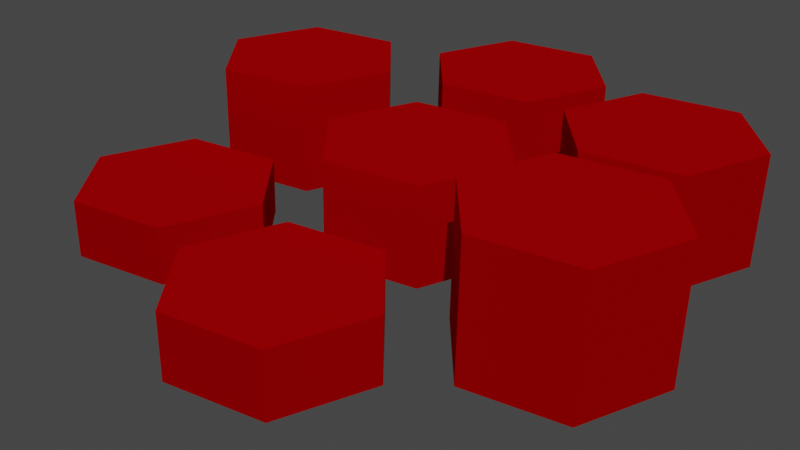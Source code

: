 # Source: ProjectKM.blend  (saved by Blender 2.93.21; exported with 4.5.12 LTS)
import bpy
from mathutils import Matrix  # noqa: F401  (used for matrix-valued properties, if any)

bpy.ops.wm.read_factory_settings(use_empty=True)
scene = bpy.context.scene
scene.name = 'Scene'

# ---- collections
col_collection = bpy.data.collections.new('Collection'); scene.collection.children.link(col_collection)

# ---- materials (node trees are filled in below, after node groups)
mat_material_003 = bpy.data.materials.new('Material.003')
mat_material_003.use_transparent_shadow = False
mat_material_003.diffuse_color = (0.8, 0.0, 0.00229, 1.0)

# ---- node groups
ng_auto_smooth = bpy.data.node_groups.new('Auto Smooth', 'GeometryNodeTree')
_s = ng_auto_smooth.interface.new_socket(name='Geometry', in_out='OUTPUT', socket_type='NodeSocketGeometry')
_s = ng_auto_smooth.interface.new_socket(name='Geometry', in_out='INPUT', socket_type='NodeSocketGeometry')
_s = ng_auto_smooth.interface.new_socket(name='Angle', in_out='INPUT', socket_type='NodeSocketFloat')
_s.subtype = 'ANGLE'
_s.min_value = 0.0
_s.max_value = 3.142
ng_auto_smooth.is_modifier = True
_N = ng_auto_smooth.nodes; _L = ng_auto_smooth.links
n0 = _N.new('NodeGroupOutput'); n0.name = 'Group Output'; n0.location = (480, -100)
n1 = _N.new('NodeGroupInput'); n1.name = 'Group Input'; n1.location = (-420, -300)
n2 = _N.new('NodeGroupInput'); n2.name = 'Group Input.001'; n2.location = (-60, -100)
n3 = _N.new('GeometryNodeSetShadeSmooth'); n3.name = 'Set Shade Smooth'; n3.location = (120, -100)
n3.domain = 'EDGE'
n4 = _N.new('GeometryNodeSetShadeSmooth'); n4.name = 'Set Shade Smooth.001'; n4.location = (300, -100)
n5 = _N.new('GeometryNodeInputMeshEdgeAngle'); n5.name = 'Edge Angle'; n5.location = (-420, -220)
n6 = _N.new('GeometryNodeInputEdgeSmooth'); n6.name = 'Is Edge Smooth'; n6.location = (-60, -160)
n7 = _N.new('GeometryNodeInputShadeSmooth'); n7.name = 'Is Face Smooth'; n7.location = (-240, -340)
n8 = _N.new('FunctionNodeBooleanMath'); n8.name = 'Boolean Math'; n8.location = (-60, -220)
n9 = _N.new('FunctionNodeCompare'); n9.name = 'Compare'; n9.location = (-240, -180)
n9.operation = 'LESS_EQUAL'
_L.new(n5.outputs[0], n9.inputs[0])
_L.new(n4.outputs[0], n0.inputs[0])
_L.new(n1.outputs[1], n9.inputs[1])
_L.new(n9.outputs[0], n8.inputs[0])
_L.new(n7.outputs[0], n8.inputs[1])
_L.new(n2.outputs[0], n3.inputs[0])
_L.new(n6.outputs[0], n3.inputs[1])
_L.new(n3.outputs[0], n4.inputs[0])
_L.new(n8.outputs[0], n3.inputs[2])
n0.is_active_output = True

# ---- material node trees

# ---- world
world_world = bpy.data.worlds.new('World'); scene.world = world_world
world_world.use_nodes = True; world_world.node_tree.nodes.clear()
_N = world_world.node_tree.nodes; _L = world_world.node_tree.links
n0 = _N.new('ShaderNodeOutputWorld'); n0.name = 'World Output'; n0.location = (300, 300)
n1 = _N.new('ShaderNodeBackground'); n1.name = 'Background'; n1.location = (10, 300)
n1.inputs[0].default_value = (0.05088, 0.05088, 0.05088, 1.0)
_L.new(n1.outputs[0], n0.inputs[0])
n0.is_active_output = True
world_world.color = (0.05088, 0.05088, 0.05088)
world_world.use_sun_shadow = False
world_world.sun_shadow_jitter_overblur = 0.0

# ---- cameras
cam_camera_001 = bpy.data.cameras.new('Camera.001')

# ---- lights
light_sun = bpy.data.lights.new('Sun', 'SUN')
light_sun.transmission_factor = 0.0
light_sun.energy = 1.0
light_sun.shadow_soft_size = 0.125

# ---- meshes
me_hex_grid_002 = bpy.data.meshes.new('Hex.Grid.002')
me_hex_grid_002.from_pydata([(-2.581, 1.128, 0.0), (-3.557, 0.5638, 0.0), (-3.557, -0.5638, 0.0), (-2.581, -1.128, 0.0), (-1.604, -0.5638, 0.0), (-1.604, 0.5638, 0.0), (-1.29, 3.362, 0.0), (-2.267, 2.799, 0.0), (-2.267, 1.671, 0.0), (-1.29, 1.108, 0.0), (-0.3139, 1.671, 0.0), (-0.3139, 2.799, 0.0), (-1.29, -1.108, 0.0), (-2.267, -1.671, 0.0), (-2.267, -2.799, 0.0), (-1.29, -3.362, 0.0), (-0.3139, -2.799, 0.0), (-0.3139, -1.671, 0.0), (0.0, 1.128, 0.0), (-0.9764, 0.5638, 0.0), (-0.9764, -0.5638, 0.0), (0.0, -1.128, 0.0), (0.9764, -0.5638, 0.0), (0.9764, 0.5638, 0.0), (1.29, 3.362, 0.0), (0.3139, 2.799, 0.0), (0.3139, 1.671, 0.0), (1.29, 1.108, 0.0), (2.267, 1.671, 0.0), (2.267, 2.799, 0.0), (1.29, -1.108, 0.0), (0.3139, -1.671, 0.0), (0.3139, -2.799, 0.0), (1.29, -3.362, 0.0), (2.267, -2.799, 0.0), (2.267, -1.671, 0.0), (2.581, 1.128, 0.0), (1.604, 0.5638, 0.0), (1.604, -0.5638, 0.0), (2.581, -1.128, 0.0), (3.557, -0.5638, 0.0), (3.557, 0.5638, 0.0), (-2.581, 1.128, 1.317), (-3.557, 0.5638, 1.317), (-3.557, -0.5638, 1.317), (-2.581, -1.128, 1.317), (-1.604, -0.5638, 1.317), (-1.604, 0.5638, 1.317), (-1.29, 3.362, 1.177), (-2.267, 2.799, 1.177), (-2.267, 1.671, 1.177), (-1.29, 1.108, 1.177), (-0.3139, 1.671, 1.177), (-0.3139, 2.799, 1.177), (-1.29, -1.108, 0.65), (-2.267, -1.671, 0.65), (-2.267, -2.799, 0.65), (-1.29, -3.362, 0.65), (-0.3139, -2.799, 0.65), (-0.3139, -1.671, 0.65), (0.0, 1.128, 1.156), (-0.9764, 0.5638, 1.156), (-0.9764, -0.5638, 1.156), (0.0, -1.128, 1.156), (0.9764, -0.5638, 1.156), (0.9764, 0.5638, 1.156), (1.29, 3.362, 1.31), (0.3139, 2.799, 1.31), (0.3139, 1.671, 1.31), (1.29, 1.108, 1.31), (2.267, 1.671, 1.31), (2.267, 2.799, 1.31), (1.29, -1.108, 0.7353), (0.3139, -1.671, 0.7353), (0.3139, -2.799, 0.7353), (1.29, -3.362, 0.7353), (2.267, -2.799, 0.7353), (2.267, -1.671, 0.7353), (2.581, 1.128, 1.527), (1.604, 0.5638, 1.527), (1.604, -0.5638, 1.527), (2.581, -1.128, 1.527), (3.557, -0.5638, 1.527), (3.557, 0.5638, 1.527)], [], [(0, 5, 4, 3, 2, 1), (6, 11, 10, 9, 8, 7), (12, 17, 16, 15, 14, 13), (18, 23, 22, 21, 20, 19), (24, 29, 28, 27, 26, 25), (30, 35, 34, 33, 32, 31), (36, 41, 40, 39, 38, 37), (42, 43, 44, 45, 46, 47), (5, 0, 42, 47), (4, 5, 47, 46), (2, 3, 45, 44), (0, 1, 43, 42), (3, 4, 46, 45), (1, 2, 44, 43), (48, 49, 50, 51, 52, 53), (10, 11, 53, 52), (8, 9, 51, 50), (6, 7, 49, 48), (9, 10, 52, 51), (7, 8, 50, 49), (11, 6, 48, 53), (54, 55, 56, 57, 58, 59), (15, 16, 58, 57), (13, 14, 56, 55), (17, 12, 54, 59), (16, 17, 59, 58), (14, 15, 57, 56), (12, 13, 55, 54), (60, 61, 62, 63, 64, 65), (21, 22, 64, 63), (19, 20, 62, 61), (23, 18, 60, 65), (22, 23, 65, 64), (20, 21, 63, 62), (18, 19, 61, 60), (66, 67, 68, 69, 70, 71), (28, 29, 71, 70), (26, 27, 69, 68), (24, 25, 67, 66), (27, 28, 70, 69), (25, 26, 68, 67), (29, 24, 66, 71), (72, 73, 74, 75, 76, 77), (32, 33, 75, 74), (30, 31, 73, 72), (33, 34, 76, 75), (31, 32, 74, 73), (35, 30, 72, 77), (34, 35, 77, 76), (78, 79, 80, 81, 82, 83), (39, 40, 82, 81), (37, 38, 80, 79), (41, 36, 78, 83), (40, 41, 83, 82), (38, 39, 81, 80), (36, 37, 79, 78)])
_uv = me_hex_grid_002.uv_layers.new(name='UVMap')
_uv.uv.foreach_set('vector', [0.1667, 0.6513, 0.2928, 0.5757, 0.2928, 0.4243, 0.1667, 0.3487, 0.04055, 0.4243, 0.04055, 0.5757, 0.3333, 0.9513, 0.4595, 0.8757, 0.4595, 0.7243, 0.3333, 0.6487, 0.2072, 0.7243, 0.2072, 0.8757, 0.3333, 0.3513, 0.4595, 0.2757, 0.4595, 0.1243, 0.3333, 0.04866, 0.2072, 0.1243, 0.2072, 0.2757, 0.5, 0.6513, 0.6261, 0.5757, 0.6261, 0.4243, 0.5, 0.3487, 0.3739, 0.4243, 0.3739, 0.5757, 0.6667, 0.9513, 0.7928, 0.8757, 0.7928, 0.7243, 0.6667, 0.6487, 0.5405, 0.7243, 0.5405, 0.8757, 0.6667, 0.3513, 0.7928, 0.2757, 0.7928, 0.1243, 0.6667, 0.04866, 0.5405, 0.1243, 0.5405, 0.2757, 0.8333, 0.6513, 0.9595, 0.5757, 0.9595, 0.4243, 0.8333, 0.3487, 0.7072, 0.4243, 0.7072, 0.5757, 0.1667, 0.6513, 0.04055, 0.5757, 0.04055, 0.4243, 0.1667, 0.3487, 0.2928, 0.4243, 0.2928, 0.5757, 0.2928, 0.5757, 0.1667, 0.6513, 0.1667, 0.6513, 0.2928, 0.5757, 0.2928, 0.4243, 0.2928, 0.5757, 0.2928, 0.5757, 0.2928, 0.4243, 0.04055, 0.4243, 0.1667, 0.3487, 0.1667, 0.3487, 0.04055, 0.4243, 0.1667, 0.6513, 0.04055, 0.5757, 0.04055, 0.5757, 0.1667, 0.6513, 0.1667, 0.3487, 0.2928, 0.4243, 0.2928, 0.4243, 0.1667, 0.3487, 0.04055, 0.5757, 0.04055, 0.4243, 0.04055, 0.4243, 0.04055, 0.5757, 0.3333, 0.9513, 0.2072, 0.8757, 0.2072, 0.7243, 0.3333, 0.6487, 0.4595, 0.7243, 0.4595, 0.8757, 0.4595, 0.7243, 0.4595, 0.8757, 0.4595, 0.8757, 0.4595, 0.7243, 0.2072, 0.7243, 0.3333, 0.6487, 0.3333, 0.6487, 0.2072, 0.7243, 0.3333, 0.9513, 0.2072, 0.8757, 0.2072, 0.8757, 0.3333, 0.9513, 0.3333, 0.6487, 0.4595, 0.7243, 0.4595, 0.7243, 0.3333, 0.6487, 0.2072, 0.8757, 0.2072, 0.7243, 0.2072, 0.7243, 0.2072, 0.8757, 0.4595, 0.8757, 0.3333, 0.9513, 0.3333, 0.9513, 0.4595, 0.8757, 0.3333, 0.3513, 0.2072, 0.2757, 0.2072, 0.1243, 0.3333, 0.04866, 0.4595, 0.1243, 0.4595, 0.2757, 0.3333, 0.04866, 0.4595, 0.1243, 0.4595, 0.1243, 0.3333, 0.04866, 0.2072, 0.2757, 0.2072, 0.1243, 0.2072, 0.1243, 0.2072, 0.2757, 0.4595, 0.2757, 0.3333, 0.3513, 0.3333, 0.3513, 0.4595, 0.2757, 0.4595, 0.1243, 0.4595, 0.2757, 0.4595, 0.2757, 0.4595, 0.1243, 0.2072, 0.1243, 0.3333, 0.04866, 0.3333, 0.04866, 0.2072, 0.1243, 0.3333, 0.3513, 0.2072, 0.2757, 0.2072, 0.2757, 0.3333, 0.3513, 0.5, 0.6513, 0.3739, 0.5757, 0.3739, 0.4243, 0.5, 0.3487, 0.6261, 0.4243, 0.6261, 0.5757, 0.5, 0.3487, 0.6261, 0.4243, 0.6261, 0.4243, 0.5, 0.3487, 0.3739, 0.5757, 0.3739, 0.4243, 0.3739, 0.4243, 0.3739, 0.5757, 0.6261, 0.5757, 0.5, 0.6513, 0.5, 0.6513, 0.6261, 0.5757, 0.6261, 0.4243, 0.6261, 0.5757, 0.6261, 0.5757, 0.6261, 0.4243, 0.3739, 0.4243, 0.5, 0.3487, 0.5, 0.3487, 0.3739, 0.4243, 0.5, 0.6513, 0.3739, 0.5757, 0.3739, 0.5757, 0.5, 0.6513, 0.6667, 0.9513, 0.5405, 0.8757, 0.5405, 0.7243, 0.6667, 0.6487, 0.7928, 0.7243, 0.7928, 0.8757, 0.7928, 0.7243, 0.7928, 0.8757, 0.7928, 0.8757, 0.7928, 0.7243, 0.5405, 0.7243, 0.6667, 0.6487, 0.6667, 0.6487, 0.5405, 0.7243, 0.6667, 0.9513, 0.5405, 0.8757, 0.5405, 0.8757, 0.6667, 0.9513, 0.6667, 0.6487, 0.7928, 0.7243, 0.7928, 0.7243, 0.6667, 0.6487, 0.5405, 0.8757, 0.5405, 0.7243, 0.5405, 0.7243, 0.5405, 0.8757, 0.7928, 0.8757, 0.6667, 0.9513, 0.6667, 0.9513, 0.7928, 0.8757, 0.6667, 0.3513, 0.5405, 0.2757, 0.5405, 0.1243, 0.6667, 0.04866, 0.7928, 0.1243, 0.7928, 0.2757, 0.5405, 0.1243, 0.6667, 0.04866, 0.6667, 0.04866, 0.5405, 0.1243, 0.6667, 0.3513, 0.5405, 0.2757, 0.5405, 0.2757, 0.6667, 0.3513, 0.6667, 0.04866, 0.7928, 0.1243, 0.7928, 0.1243, 0.6667, 0.04866, 0.5405, 0.2757, 0.5405, 0.1243, 0.5405, 0.1243, 0.5405, 0.2757, 0.7928, 0.2757, 0.6667, 0.3513, 0.6667, 0.3513, 0.7928, 0.2757, 0.7928, 0.1243, 0.7928, 0.2757, 0.7928, 0.2757, 0.7928, 0.1243, 0.8333, 0.6513, 0.7072, 0.5757, 0.7072, 0.4243, 0.8333, 0.3487, 0.9595, 0.4243, 0.9595, 0.5757, 0.8333, 0.3487, 0.9595, 0.4243, 0.9595, 0.4243, 0.8333, 0.3487, 0.7072, 0.5757, 0.7072, 0.4243, 0.7072, 0.4243, 0.7072, 0.5757, 0.9595, 0.5757, 0.8333, 0.6513, 0.8333, 0.6513, 0.9595, 0.5757, 0.9595, 0.4243, 0.9595, 0.5757, 0.9595, 0.5757, 0.9595, 0.4243, 0.7072, 0.4243, 0.8333, 0.3487, 0.8333, 0.3487, 0.7072, 0.4243, 0.8333, 0.6513, 0.7072, 0.5757, 0.7072, 0.5757, 0.8333, 0.6513])
me_hex_grid_002.materials.append(mat_material_003)
me_hex_grid_002.use_remesh_fix_poles = True
me_hex_grid_002.use_remesh_preserve_attributes = False
me_hex_grid_002.update()

# ---- objects
ob_hex_grid_002 = bpy.data.objects.new('Hex.Grid.002', me_hex_grid_002)
ob_sun = bpy.data.objects.new('Sun', light_sun)
ob_camera = bpy.data.objects.new('Camera', cam_camera_001)

# ---- transforms, parenting, visibility, modifiers, constraints
ob_hex_grid_002.location = (0.0, 0.0, 0.0)
_m = ob_hex_grid_002.modifiers.new('Auto Smooth', 'NODES')
_m.node_group = ng_auto_smooth
_gi = [s.identifier for s in ng_auto_smooth.interface.items_tree if s.item_type == 'SOCKET' and s.in_out == 'INPUT']
_m[_gi[1]] = 0.5236  # Angle
ob_sun.location = (7.221, 0.0, 7.487)
ob_sun.rotation_euler = (0.4394, 0.5597, 0.2275)
ob_camera.location = (9.276, -5.649, 5.804)
ob_camera.rotation_euler = (1.09, -0.01767, 1.049)

# ---- collection membership
scene.collection.objects.link(ob_hex_grid_002)
col_collection.objects.link(ob_sun)
col_collection.objects.link(ob_camera)

# ---- scene / render settings (as saved in the file)
scene.camera = ob_camera
scene.frame_start = 1; scene.frame_end = 250; scene.frame_set(1)
scene.render.engine = 'BLENDER_EEVEE_NEXT'
scene.cycles.use_denoising = False
scene.cycles.samples = 128
scene.cycles.sampling_pattern = 'TABULATED_SOBOL'
scene.cycles.use_adaptive_sampling = False
scene.cycles.use_light_tree = False
scene.view_settings.view_transform = 'Filmic'
bpy.context.view_layer.update()
